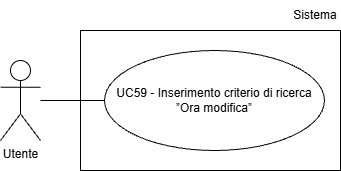

The diagram above was exported from draw.io. Its source (the exported page's mxGraphModel, read from the mxfile embedded in the PNG):
<mxGraphModel dx="1042" dy="561" grid="1" gridSize="10" guides="1" tooltips="1" connect="1" arrows="1" fold="1" page="1" pageScale="1" pageWidth="827" pageHeight="1169" math="0" shadow="0">
  <root>
    <mxCell id="0" />
    <mxCell id="1" parent="0" />
    <mxCell id="wVjbyt1x6bne4HxJ_p79-1" parent="1" style="shape=umlActor;verticalLabelPosition=bottom;verticalAlign=top;html=1;outlineConnect=0;" value="Utente" vertex="1">
      <mxGeometry height="80" width="40" x="200" y="250" as="geometry" />
    </mxCell>
    <mxCell id="wVjbyt1x6bne4HxJ_p79-3" parent="1" style="ellipse;whiteSpace=wrap;html=1;align=center;" value="UC59 - Inserimento criterio di ricerca ”Ora modifica”" vertex="1">
      <mxGeometry height="100" width="220" x="304" y="240" as="geometry" />
    </mxCell>
    <mxCell id="wVjbyt1x6bne4HxJ_p79-4" edge="1" parent="1" style="endArrow=none;html=1;rounded=0;entryX=0;entryY=0.5;entryDx=0;entryDy=0;" target="wVjbyt1x6bne4HxJ_p79-3">
      <mxGeometry height="50" relative="1" width="50" as="geometry">
        <mxPoint x="240" y="290" as="sourcePoint" />
      </mxGeometry>
    </mxCell>
    <mxCell id="y2TsSZ1X57gtZ6paIwCe-1" parent="1" style="rounded=0;whiteSpace=wrap;html=1;fillColor=none;" value="" vertex="1">
      <mxGeometry height="140" width="260" x="280" y="220" as="geometry" />
    </mxCell>
    <mxCell id="y2TsSZ1X57gtZ6paIwCe-2" parent="1" style="text;html=1;whiteSpace=wrap;strokeColor=none;fillColor=none;align=center;verticalAlign=middle;rounded=0;" value="Sistema" vertex="1">
      <mxGeometry height="30" width="50" x="490" y="190" as="geometry" />
    </mxCell>
  </root>
</mxGraphModel>